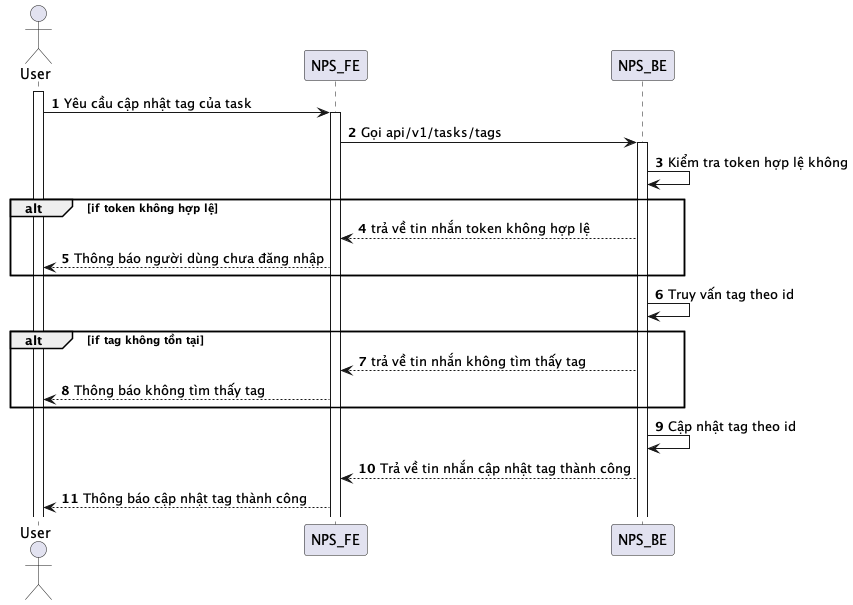

The diagram above was rendered by PlantUML. Its source (embedded in the PNG):
@startuml
autonumber
actor User
activate User
User -> NPS_FE: Yêu cầu cập nhật tag của task
activate NPS_FE
NPS_FE -> NPS_BE: Gọi api/v1/tasks/tags
activate NPS_BE
NPS_BE -> NPS_BE: Kiểm tra token hợp lệ không
alt if token không hợp lệ
NPS_BE --> NPS_FE: trả về tin nhắn token không hợp lệ
NPS_FE --> User: Thông báo người dùng chưa đăng nhập
end
NPS_BE -> NPS_BE: Truy vấn tag theo id
alt if tag không tồn tại
NPS_BE --> NPS_FE: trả về tin nhắn không tìm thấy tag
NPS_FE --> User: Thông báo không tìm thấy tag
end
NPS_BE -> NPS_BE: Cập nhật tag theo id
NPS_BE --> NPS_FE: Trả về tin nhắn cập nhật tag thành công
NPS_FE --> User: Thông báo cập nhật tag thành công
@enduml